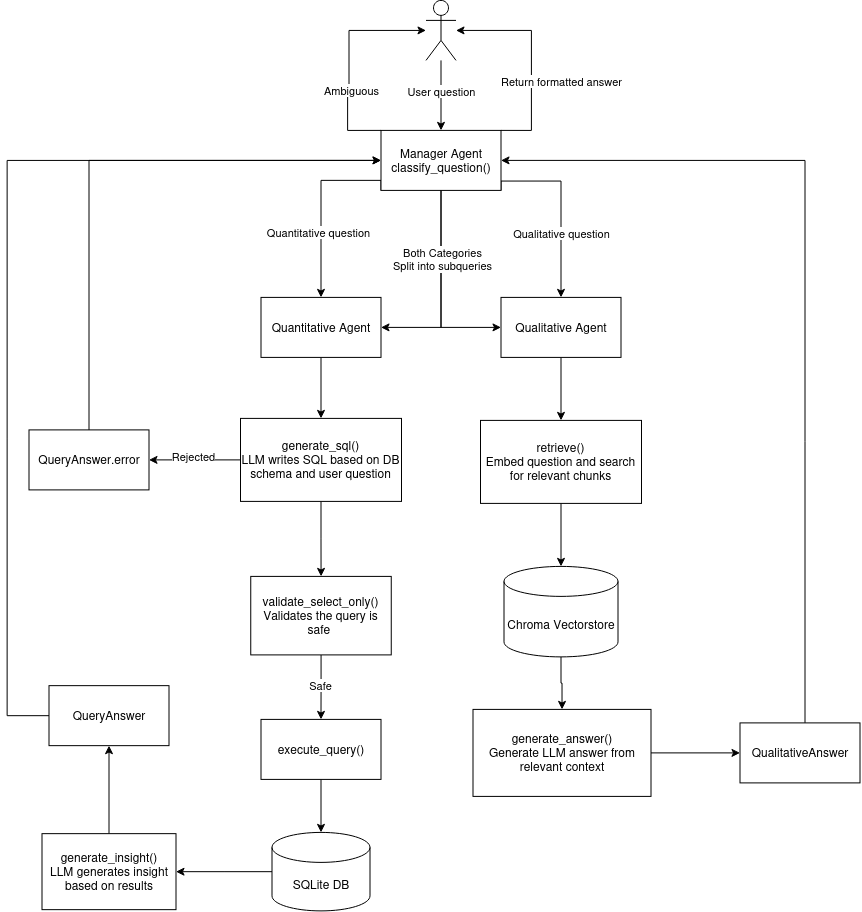

The diagram above was exported from draw.io. Its source (the exported page's mxGraphModel, read from the mxfile embedded in the PNG):
<mxGraphModel dx="1587" dy="729" grid="0" gridSize="10" guides="1" tooltips="1" connect="1" arrows="1" fold="1" page="1" pageScale="1" pageWidth="850" pageHeight="1100" math="0" shadow="0">
  <root>
    <mxCell id="0" />
    <mxCell id="1" parent="0" />
    <mxCell id="JH4EwDdel06zqgAnMIYo-6" edge="1" parent="1" source="JH4EwDdel06zqgAnMIYo-1" style="edgeStyle=orthogonalEdgeStyle;rounded=0;orthogonalLoop=1;jettySize=auto;html=1;entryX=0.5;entryY=0;entryDx=0;entryDy=0;" target="JH4EwDdel06zqgAnMIYo-2">
      <mxGeometry relative="1" as="geometry" />
    </mxCell>
    <mxCell id="JH4EwDdel06zqgAnMIYo-7" connectable="0" parent="JH4EwDdel06zqgAnMIYo-6" style="edgeLabel;html=1;align=center;verticalAlign=middle;resizable=0;points=[];" value="User question" vertex="1">
      <mxGeometry relative="1" x="-0.1271" y="4" as="geometry">
        <mxPoint x="-4" as="offset" />
      </mxGeometry>
    </mxCell>
    <mxCell id="JH4EwDdel06zqgAnMIYo-1" parent="1" style="shape=umlActor;verticalLabelPosition=bottom;verticalAlign=top;html=1;outlineConnect=0;" value="" vertex="1">
      <mxGeometry height="60" width="30" x="390" y="80" as="geometry" />
    </mxCell>
    <mxCell id="JH4EwDdel06zqgAnMIYo-8" edge="1" parent="1" source="JH4EwDdel06zqgAnMIYo-2" style="edgeStyle=orthogonalEdgeStyle;rounded=0;orthogonalLoop=1;jettySize=auto;html=1;exitX=0;exitY=1;exitDx=0;exitDy=0;entryX=0.5;entryY=0;entryDx=0;entryDy=0;" target="JH4EwDdel06zqgAnMIYo-3">
      <mxGeometry relative="1" as="geometry">
        <Array as="points">
          <mxPoint x="345" y="259.97" />
          <mxPoint x="285" y="259.97" />
        </Array>
      </mxGeometry>
    </mxCell>
    <mxCell id="JH4EwDdel06zqgAnMIYo-9" connectable="0" parent="JH4EwDdel06zqgAnMIYo-8" style="edgeLabel;html=1;align=center;verticalAlign=middle;resizable=0;points=[];" value="Quantitative question" vertex="1">
      <mxGeometry relative="1" x="0.305" y="-3" as="geometry">
        <mxPoint as="offset" />
      </mxGeometry>
    </mxCell>
    <mxCell id="JH4EwDdel06zqgAnMIYo-10" edge="1" parent="1" source="JH4EwDdel06zqgAnMIYo-2" style="edgeStyle=orthogonalEdgeStyle;rounded=0;orthogonalLoop=1;jettySize=auto;html=1;exitX=1;exitY=1;exitDx=0;exitDy=0;" target="JH4EwDdel06zqgAnMIYo-4">
      <mxGeometry relative="1" as="geometry">
        <Array as="points">
          <mxPoint x="465" y="260.66" />
          <mxPoint x="525" y="260.66" />
        </Array>
      </mxGeometry>
    </mxCell>
    <mxCell id="JH4EwDdel06zqgAnMIYo-11" connectable="0" parent="JH4EwDdel06zqgAnMIYo-10" style="edgeLabel;html=1;align=center;verticalAlign=middle;resizable=0;points=[];" value="Qualitative question" vertex="1">
      <mxGeometry relative="1" x="0.2182" y="2" as="geometry">
        <mxPoint x="-2" y="8" as="offset" />
      </mxGeometry>
    </mxCell>
    <mxCell id="JH4EwDdel06zqgAnMIYo-15" edge="1" parent="1" source="JH4EwDdel06zqgAnMIYo-2" style="edgeStyle=orthogonalEdgeStyle;rounded=0;orthogonalLoop=1;jettySize=auto;html=1;exitX=0.5;exitY=1;exitDx=0;exitDy=0;entryX=0;entryY=0.5;entryDx=0;entryDy=0;" target="JH4EwDdel06zqgAnMIYo-4">
      <mxGeometry relative="1" as="geometry" />
    </mxCell>
    <mxCell id="JH4EwDdel06zqgAnMIYo-45" edge="1" parent="1" source="JH4EwDdel06zqgAnMIYo-2" style="edgeStyle=orthogonalEdgeStyle;rounded=0;orthogonalLoop=1;jettySize=auto;html=1;exitX=1;exitY=0;exitDx=0;exitDy=0;" target="JH4EwDdel06zqgAnMIYo-1">
      <mxGeometry relative="1" as="geometry">
        <Array as="points">
          <mxPoint x="495.43" y="210" />
          <mxPoint x="495.43" y="110" />
        </Array>
      </mxGeometry>
    </mxCell>
    <mxCell id="JH4EwDdel06zqgAnMIYo-46" connectable="0" parent="JH4EwDdel06zqgAnMIYo-45" style="edgeLabel;html=1;align=center;verticalAlign=middle;resizable=0;points=[];" value="Return formatted answer" vertex="1">
      <mxGeometry relative="1" x="-0.2853" y="-3" as="geometry">
        <mxPoint x="27" y="-6" as="offset" />
      </mxGeometry>
    </mxCell>
    <mxCell id="JJFchuCryND1yfTHFTo8-1" edge="1" parent="1" source="JH4EwDdel06zqgAnMIYo-2" style="edgeStyle=orthogonalEdgeStyle;rounded=0;orthogonalLoop=1;jettySize=auto;html=1;exitX=0;exitY=0;exitDx=0;exitDy=0;" target="JH4EwDdel06zqgAnMIYo-1">
      <mxGeometry relative="1" as="geometry">
        <Array as="points">
          <mxPoint x="311.62" y="210.03" />
          <mxPoint x="311.62" y="175" />
          <mxPoint x="313" y="175" />
          <mxPoint x="313" y="110.03" />
        </Array>
      </mxGeometry>
    </mxCell>
    <mxCell id="JJFchuCryND1yfTHFTo8-2" connectable="0" parent="JJFchuCryND1yfTHFTo8-1" style="edgeLabel;html=1;align=center;verticalAlign=middle;resizable=0;points=[];" value="Ambiguous" vertex="1">
      <mxGeometry relative="1" x="-0.2887" y="-2" as="geometry">
        <mxPoint as="offset" />
      </mxGeometry>
    </mxCell>
    <mxCell id="JH4EwDdel06zqgAnMIYo-2" parent="1" style="rounded=0;whiteSpace=wrap;html=1;" value="&lt;div&gt;Manager Agent&lt;/div&gt;&lt;div&gt;classify_question()&lt;/div&gt;" vertex="1">
      <mxGeometry height="60" width="120" x="345" y="210" as="geometry" />
    </mxCell>
    <mxCell id="JH4EwDdel06zqgAnMIYo-18" edge="1" parent="1" source="JH4EwDdel06zqgAnMIYo-3" style="edgeStyle=orthogonalEdgeStyle;rounded=0;orthogonalLoop=1;jettySize=auto;html=1;" target="JH4EwDdel06zqgAnMIYo-16" value="">
      <mxGeometry relative="1" as="geometry" />
    </mxCell>
    <mxCell id="JH4EwDdel06zqgAnMIYo-3" parent="1" style="rounded=0;whiteSpace=wrap;html=1;" value="Quantitative Agent" vertex="1">
      <mxGeometry height="60" width="120" x="225" y="377" as="geometry" />
    </mxCell>
    <mxCell id="JH4EwDdel06zqgAnMIYo-37" edge="1" parent="1" source="JH4EwDdel06zqgAnMIYo-4" style="edgeStyle=orthogonalEdgeStyle;rounded=0;orthogonalLoop=1;jettySize=auto;html=1;" target="JH4EwDdel06zqgAnMIYo-36" value="">
      <mxGeometry relative="1" as="geometry" />
    </mxCell>
    <mxCell id="JH4EwDdel06zqgAnMIYo-4" parent="1" style="rounded=0;whiteSpace=wrap;html=1;" value="Qualitative Agent" vertex="1">
      <mxGeometry height="60" width="120" x="465" y="377" as="geometry" />
    </mxCell>
    <mxCell id="JH4EwDdel06zqgAnMIYo-12" edge="1" parent="1" source="JH4EwDdel06zqgAnMIYo-2" style="edgeStyle=orthogonalEdgeStyle;rounded=0;orthogonalLoop=1;jettySize=auto;html=1;exitX=0.5;exitY=1;exitDx=0;exitDy=0;entryX=1;entryY=0.5;entryDx=0;entryDy=0;" target="JH4EwDdel06zqgAnMIYo-3">
      <mxGeometry relative="1" as="geometry" />
    </mxCell>
    <mxCell id="JH4EwDdel06zqgAnMIYo-14" connectable="0" parent="JH4EwDdel06zqgAnMIYo-12" style="edgeLabel;html=1;align=center;verticalAlign=middle;resizable=0;points=[];" value="&lt;div&gt;Both Categories&lt;/div&gt;&lt;div&gt;Split into subqueries&lt;/div&gt;" vertex="1">
      <mxGeometry relative="1" x="-0.3079" y="1" as="geometry">
        <mxPoint as="offset" />
      </mxGeometry>
    </mxCell>
    <mxCell id="JH4EwDdel06zqgAnMIYo-20" edge="1" parent="1" source="JH4EwDdel06zqgAnMIYo-16" style="edgeStyle=orthogonalEdgeStyle;rounded=0;orthogonalLoop=1;jettySize=auto;html=1;" target="JH4EwDdel06zqgAnMIYo-19" value="">
      <mxGeometry relative="1" as="geometry" />
    </mxCell>
    <mxCell id="JH4EwDdel06zqgAnMIYo-22" edge="1" parent="1" source="JH4EwDdel06zqgAnMIYo-16" style="edgeStyle=orthogonalEdgeStyle;rounded=0;orthogonalLoop=1;jettySize=auto;html=1;" target="JH4EwDdel06zqgAnMIYo-21" value="">
      <mxGeometry relative="1" as="geometry" />
    </mxCell>
    <mxCell id="JH4EwDdel06zqgAnMIYo-23" connectable="0" parent="JH4EwDdel06zqgAnMIYo-22" style="edgeLabel;html=1;align=center;verticalAlign=middle;resizable=0;points=[];" value="Rejected" vertex="1">
      <mxGeometry relative="1" x="0.0352" y="-4" as="geometry">
        <mxPoint as="offset" />
      </mxGeometry>
    </mxCell>
    <mxCell id="JH4EwDdel06zqgAnMIYo-16" parent="1" style="rounded=0;whiteSpace=wrap;html=1;" value="&lt;div&gt;generate_sql()&lt;/div&gt;&lt;div&gt;LLM writes SQL based on DB schema and user question&lt;/div&gt;" vertex="1">
      <mxGeometry height="83" width="161" x="204.5" y="498" as="geometry" />
    </mxCell>
    <mxCell id="JH4EwDdel06zqgAnMIYo-26" edge="1" parent="1" source="JH4EwDdel06zqgAnMIYo-19" style="edgeStyle=orthogonalEdgeStyle;rounded=0;orthogonalLoop=1;jettySize=auto;html=1;" target="JH4EwDdel06zqgAnMIYo-25" value="">
      <mxGeometry relative="1" as="geometry" />
    </mxCell>
    <mxCell id="JH4EwDdel06zqgAnMIYo-27" connectable="0" parent="JH4EwDdel06zqgAnMIYo-26" style="edgeLabel;html=1;align=center;verticalAlign=middle;resizable=0;points=[];" value="Safe" vertex="1">
      <mxGeometry relative="1" x="-0.0617" y="-1" as="geometry">
        <mxPoint as="offset" />
      </mxGeometry>
    </mxCell>
    <mxCell id="JH4EwDdel06zqgAnMIYo-19" parent="1" style="whiteSpace=wrap;html=1;rounded=0;" value="&lt;div&gt;validate_select_only()&lt;/div&gt;&lt;div&gt;Validates the query is safe&amp;nbsp;&lt;/div&gt;" vertex="1">
      <mxGeometry height="78.5" width="140.5" x="214.75" y="656" as="geometry" />
    </mxCell>
    <mxCell id="JH4EwDdel06zqgAnMIYo-21" parent="1" style="rounded=0;whiteSpace=wrap;html=1;" value="QueryAnswer.error" vertex="1">
      <mxGeometry height="60" width="120" x="-7" y="509.5" as="geometry" />
    </mxCell>
    <mxCell id="JH4EwDdel06zqgAnMIYo-24" edge="1" parent="1" source="JH4EwDdel06zqgAnMIYo-21" style="edgeStyle=orthogonalEdgeStyle;rounded=0;orthogonalLoop=1;jettySize=auto;html=1;entryX=0;entryY=0.5;entryDx=0;entryDy=0;" target="JH4EwDdel06zqgAnMIYo-2">
      <mxGeometry relative="1" as="geometry">
        <Array as="points">
          <mxPoint x="53" y="240" />
        </Array>
      </mxGeometry>
    </mxCell>
    <mxCell id="JH4EwDdel06zqgAnMIYo-29" edge="1" parent="1" source="JH4EwDdel06zqgAnMIYo-25" style="edgeStyle=orthogonalEdgeStyle;rounded=0;orthogonalLoop=1;jettySize=auto;html=1;" target="JH4EwDdel06zqgAnMIYo-28" value="">
      <mxGeometry relative="1" as="geometry" />
    </mxCell>
    <mxCell id="JH4EwDdel06zqgAnMIYo-25" parent="1" style="rounded=0;whiteSpace=wrap;html=1;" value="execute_query()" vertex="1">
      <mxGeometry height="60" width="120" x="225" y="799" as="geometry" />
    </mxCell>
    <mxCell id="JH4EwDdel06zqgAnMIYo-32" edge="1" parent="1" source="JH4EwDdel06zqgAnMIYo-28" style="edgeStyle=orthogonalEdgeStyle;rounded=0;orthogonalLoop=1;jettySize=auto;html=1;" target="JH4EwDdel06zqgAnMIYo-31" value="">
      <mxGeometry relative="1" as="geometry" />
    </mxCell>
    <mxCell id="JH4EwDdel06zqgAnMIYo-28" parent="1" style="shape=cylinder3;whiteSpace=wrap;html=1;boundedLbl=1;backgroundOutline=1;size=15;" value="SQLite DB" vertex="1">
      <mxGeometry height="78.5" width="98" x="236" y="912" as="geometry" />
    </mxCell>
    <mxCell id="JH4EwDdel06zqgAnMIYo-34" edge="1" parent="1" source="JH4EwDdel06zqgAnMIYo-31" style="edgeStyle=orthogonalEdgeStyle;rounded=0;orthogonalLoop=1;jettySize=auto;html=1;" target="JH4EwDdel06zqgAnMIYo-33" value="">
      <mxGeometry relative="1" as="geometry" />
    </mxCell>
    <mxCell id="JH4EwDdel06zqgAnMIYo-31" parent="1" style="rounded=0;whiteSpace=wrap;html=1;" value="&lt;div&gt;generate_insight()&lt;/div&gt;&lt;div&gt;LLM generates insight based on results&lt;/div&gt;" vertex="1">
      <mxGeometry height="76" width="134" x="6" y="913.25" as="geometry" />
    </mxCell>
    <mxCell id="JH4EwDdel06zqgAnMIYo-35" edge="1" parent="1" source="JH4EwDdel06zqgAnMIYo-33" style="edgeStyle=orthogonalEdgeStyle;rounded=0;orthogonalLoop=1;jettySize=auto;html=1;entryX=0;entryY=0.5;entryDx=0;entryDy=0;" target="JH4EwDdel06zqgAnMIYo-2">
      <mxGeometry relative="1" as="geometry">
        <Array as="points">
          <mxPoint x="-28.86" y="795.29" />
          <mxPoint x="-28.86" y="240.01" />
        </Array>
        <mxPoint x="106.10344827586209" y="351" as="targetPoint" />
      </mxGeometry>
    </mxCell>
    <mxCell id="JH4EwDdel06zqgAnMIYo-33" parent="1" style="whiteSpace=wrap;html=1;rounded=0;" value="QueryAnswer" vertex="1">
      <mxGeometry height="60" width="120" x="13" y="765.25" as="geometry" />
    </mxCell>
    <mxCell id="JH4EwDdel06zqgAnMIYo-39" edge="1" parent="1" source="JH4EwDdel06zqgAnMIYo-36" style="edgeStyle=orthogonalEdgeStyle;rounded=0;orthogonalLoop=1;jettySize=auto;html=1;" target="JH4EwDdel06zqgAnMIYo-38" value="">
      <mxGeometry relative="1" as="geometry" />
    </mxCell>
    <mxCell id="JH4EwDdel06zqgAnMIYo-36" parent="1" style="rounded=0;whiteSpace=wrap;html=1;" value="&lt;div&gt;retrieve()&lt;/div&gt;&lt;div&gt;Embed question and search for relevant chunks&lt;/div&gt;" vertex="1">
      <mxGeometry height="83" width="161" x="444.5" y="500" as="geometry" />
    </mxCell>
    <mxCell id="JH4EwDdel06zqgAnMIYo-41" edge="1" parent="1" source="JH4EwDdel06zqgAnMIYo-38" style="edgeStyle=orthogonalEdgeStyle;rounded=0;orthogonalLoop=1;jettySize=auto;html=1;" target="JH4EwDdel06zqgAnMIYo-40" value="">
      <mxGeometry relative="1" as="geometry" />
    </mxCell>
    <mxCell id="JH4EwDdel06zqgAnMIYo-38" parent="1" style="shape=cylinder3;whiteSpace=wrap;html=1;boundedLbl=1;backgroundOutline=1;size=15;" value="Chroma Vectorstore" vertex="1">
      <mxGeometry height="90.5" width="114" x="468" y="646" as="geometry" />
    </mxCell>
    <mxCell id="JH4EwDdel06zqgAnMIYo-43" edge="1" parent="1" source="JH4EwDdel06zqgAnMIYo-40" style="edgeStyle=orthogonalEdgeStyle;rounded=0;orthogonalLoop=1;jettySize=auto;html=1;" target="JH4EwDdel06zqgAnMIYo-42" value="">
      <mxGeometry relative="1" as="geometry" />
    </mxCell>
    <mxCell id="JH4EwDdel06zqgAnMIYo-40" parent="1" style="whiteSpace=wrap;html=1;" value="&lt;div&gt;generate_answer()&lt;/div&gt;&lt;div&gt;Generate LLM answer from relevant context&lt;/div&gt;" vertex="1">
      <mxGeometry height="87" width="178" x="437" y="789" as="geometry" />
    </mxCell>
    <mxCell id="JH4EwDdel06zqgAnMIYo-44" edge="1" parent="1" source="JH4EwDdel06zqgAnMIYo-42" style="edgeStyle=orthogonalEdgeStyle;rounded=0;orthogonalLoop=1;jettySize=auto;html=1;entryX=1;entryY=0.5;entryDx=0;entryDy=0;" target="JH4EwDdel06zqgAnMIYo-2">
      <mxGeometry relative="1" as="geometry">
        <Array as="points">
          <mxPoint x="769" y="240" />
        </Array>
      </mxGeometry>
    </mxCell>
    <mxCell id="JH4EwDdel06zqgAnMIYo-42" parent="1" style="rounded=0;whiteSpace=wrap;html=1;" value="QualitativeAnswer" vertex="1">
      <mxGeometry height="60" width="120" x="704" y="802.5" as="geometry" />
    </mxCell>
  </root>
</mxGraphModel>